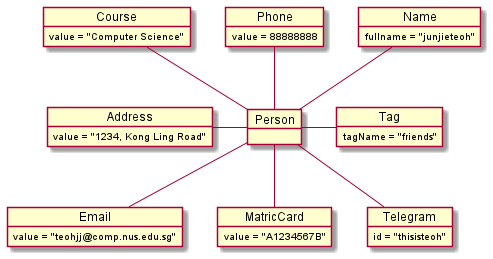

The diagram above was rendered by PlantUML. Its source (embedded in the PNG):
@startuml
'https://plantuml.com/object-diagram

object Person
object Name
object Phone
object Address
object Email
object MatricCard
object Tag
object Telegram
object Course

Name : fullname = "junjieteoh"
Phone : value = 88888888
Email : value = "teohjj@comp.nus.edu.sg"
Address : value = "1234, Kong Ling Road"
Tag : tagName = "friends"
MatricCard : value = "A1234567B"
Course : value = "Computer Science"
Telegram : id = "thisisteoh"

Person -up- Name
Person -up- Phone
Person -down- Email
Person -left- Address
Person -down- MatricCard
Person -right- Tag
Person -up- Course
Person -down- Telegram

@enduml